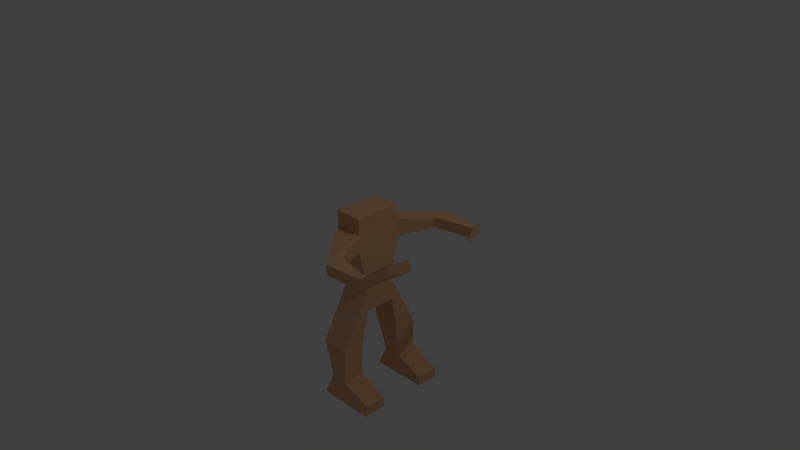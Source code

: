 # Source: frog.blend  (saved by Blender 2.67.0; exported with 4.5.12 LTS)
import bpy
from mathutils import Matrix  # noqa: F401  (used for matrix-valued properties, if any)

bpy.ops.wm.read_factory_settings(use_empty=True)
scene = bpy.context.scene
scene.name = 'Scene'

# ---- collections
col_collection_1 = bpy.data.collections.new('Collection 1'); scene.collection.children.link(col_collection_1)

# ---- materials (node trees are filled in below, after node groups)
mat_material_frog_skin = bpy.data.materials.new('Material.frog.skin')
mat_material_frog_skin.alpha_threshold = 0.0
mat_material_frog_skin.use_transparent_shadow = False
mat_material_frog_skin.preview_render_type = 'CUBE'
mat_material_frog_skin.diffuse_color = (0.8, 0.4544, 0.2453, 1.0)
mat_material_frog_skin.roughness = 0.5
mat_material_frog_skin.line_color = (0.0, 0.0, 0.0, 1.0)

# ---- material node trees

# ---- world
world_world = bpy.data.worlds.new('World'); scene.world = world_world
world_world.color = (0.05088, 0.05088, 0.05088)
world_world.use_sun_shadow = False
world_world.sun_shadow_jitter_overblur = 0.0
world_world.cycles.sampling_method = 'MANUAL'
world_world.cycles.sample_map_resolution = 256

# ---- cameras
cam_camera = bpy.data.cameras.new('Camera')
cam_camera.clip_end = 100.0
cam_camera.lens = 35.0
cam_camera.sensor_width = 32.0
cam_camera.sensor_height = 18.0
cam_camera.ortho_scale = 7.314
cam_camera.dof.focus_distance = 0.0
cam_camera.dof.aperture_fstop = 128.0

# ---- lights
light_lamp = bpy.data.lights.new('Lamp', 'POINT')
light_lamp.transmission_factor = 0.0
light_lamp.cutoff_distance = 30.0
light_lamp.energy = 100.0
light_lamp.shadow_buffer_clip_start = 1.001
light_lamp.shadow_soft_size = 0.1
light_lamp.shadow_maximum_resolution = 0.006
light_lamp.use_absolute_resolution = True
light_lamp.cycles.use_multiple_importance_sampling = False

# ---- meshes
me_cube = bpy.data.meshes.new('Cube')
me_cube.from_pydata([(3.018, -2.758, 1.286), (0.6139, -0.652, -2.106), (-0.6139, -0.652, -2.106), (2.968, -3.045, 1.286), (2.968, -3.045, 0.8284), (0.6139, -1.001, 2.106), (-0.6139, -1.001, 2.106), (3.018, -2.758, 0.8284), (1.336, -2.406, 0.8284), (0.6139, -1.001, 1.419), (-0.6139, -1.001, 1.419), (1.286, -3.18, 0.8284), (0.6139, -0.000752, -2.106), (-0.6139, -0.0007517, -2.106), (0.6139, -0.0007525, 2.106), (-0.6139, -0.0007518, 2.106), (0.6139, -0.0007524, 1.419), (-0.6139, -0.0007518, 1.419), (-0.6139, -0.0007517, 0.6953), (0.6139, -0.0007523, 0.6953), (4.021, -1.553, 1.895), (3.72, -2.403, 1.895), (3.72, -2.403, 1.438), (4.021, -1.553, 1.438), (-0.196, -1.957, -5.014), (0.5197, -0.9976, -5.054), (0.5197, -1.957, -5.014), (-0.196, -0.9976, -5.054), (1.286, -3.18, 1.286), (-0.6139, -1.001, 0.6953), (0.6139, -1.001, 0.6953), (1.336, -2.406, 1.286), (0.6139, -0.0007521, -1.146), (-0.6139, -0.0007517, -1.146), (-0.6139, -0.652, -1.146), (0.6139, -0.652, -1.146), (0.5197, -1.041, -6.093), (-0.7081, -1.041, -6.093), (-0.7081, -2.0, -6.053), (0.5197, -2.0, -6.053), (1.834, -0.9861, -5.563), (1.834, -1.946, -5.545), (1.834, -1.029, -6.028), (1.834, -1.989, -6.01), (0.5197, -0.9377, -3.616), (-0.7081, -0.9377, -3.616), (-0.7081, -1.897, -3.576), (0.5197, -1.897, -3.576)], [], [(12, 1, 2, 13), (14, 15, 6, 5), (16, 14, 5, 9), (9, 5, 6, 10), (2, 34, 33, 13), (12, 32, 35, 1), (19, 16, 9, 30), (10, 29, 11, 28), (35, 34, 46, 47), (28, 11, 4, 3), (11, 8, 7, 4), (35, 30, 29, 34), (8, 31, 0, 7), (3, 4, 22, 21), (10, 6, 15, 17), (32, 19, 30, 35), (29, 30, 8, 11), (9, 10, 28, 31), (30, 9, 31, 8), (29, 10, 17, 18), (31, 28, 3, 0), (34, 29, 18, 33), (34, 2, 45, 46), (36, 39, 38, 37), (27, 25, 36, 37), (24, 27, 37, 38), (1, 35, 47, 44), (4, 7, 23, 22), (45, 44, 25, 27), (2, 1, 44, 45), (36, 25, 40, 42), (46, 45, 27, 24), (0, 3, 21, 20), (39, 36, 42, 43), (47, 46, 24, 26), (44, 47, 26, 25), (26, 39, 43, 41), (26, 24, 38, 39), (7, 0, 20, 23), (23, 20, 21, 22), (25, 26, 41, 40), (40, 41, 43, 42)])
_uv = me_cube.uv_layers.new(name='UVMap')
_uv.uv.foreach_set('vector', [0.4859, 0.9482, 0.4194, 0.9482, 0.4193, 0.8227, 0.4859, 0.8227, 0.2224, 0.9612, 0.2225, 0.8364, 0.3247, 0.8364, 0.3246, 0.9612, 0.9653, 0.7696, 0.9656, 0.8398, 0.8634, 0.8401, 0.8631, 0.7699, 0.4857, 0.8227, 0.4159, 0.8225, 0.4161, 0.697, 0.4859, 0.6973, 0.06787, 0.4064, 0.06757, 0.5044, 0.001018, 0.5042, 0.001319, 0.4062, 0.9642, 0.4093, 0.9645, 0.5075, 0.898, 0.5077, 0.8977, 0.4095, 0.9651, 0.6956, 0.9653, 0.7696, 0.8631, 0.7699, 0.8629, 0.6959, 0.1024, 0.7663, 0.1026, 0.6924, 0.3247, 0.6968, 0.3245, 0.7435, 0.4457, 0.1842, 0.5712, 0.1836, 0.5837, 0.4435, 0.4583, 0.4441, 0.325, 0.7095, 0.3698, 0.697, 0.4147, 0.8632, 0.3698, 0.8756, 0.5847, 0.6978, 0.6516, 0.6552, 0.724, 0.8151, 0.6974, 0.8283, 0.4457, 0.1842, 0.4457, 0.0005986, 0.5712, 0.0, 0.5712, 0.1836, 1.0, 0.4088, 0.9534, 0.4093, 0.9532, 0.2362, 0.9998, 0.2357, 0.3698, 0.8756, 0.4147, 0.8632, 0.3695, 0.9566, 0.3247, 0.969, 0.1024, 0.7663, 0.1022, 0.8364, 0.0, 0.8361, 0.0002151, 0.766, 0.9645, 0.5075, 0.9651, 0.6956, 0.8629, 0.6959, 0.898, 0.5077, 0.6497, 0.4093, 0.7239, 0.5105, 0.6516, 0.6552, 0.5847, 0.6978, 0.8626, 0.7269, 0.7888, 0.8276, 0.724, 0.5391, 0.7909, 0.5817, 0.0, 0.8364, 0.07395, 0.8366, 0.06019, 0.9809, 0.01344, 0.9807, 0.1026, 0.6924, 0.1024, 0.7663, 0.0002151, 0.766, 0.0004417, 0.6921, 0.7909, 0.5817, 0.724, 0.5391, 0.8362, 0.4093, 0.8629, 0.4225, 0.06757, 0.5044, 0.1026, 0.6924, 0.0004417, 0.6921, 0.001018, 0.5042, 0.06757, 0.5044, 0.06787, 0.4064, 0.09759, 0.2528, 0.1956, 0.2572, 0.584, 0.8228, 0.4859, 0.8225, 0.4863, 0.697, 0.5844, 0.6973, 0.7918, 0.1063, 0.7187, 0.1063, 0.7189, 0.0, 0.8443, 7.422e-05, 0.202, 0.1078, 0.104, 0.1034, 0.1089, 0.0, 0.2069, 0.004361, 0.9531, 0.3119, 0.9417, 0.4093, 0.8443, 0.1478, 0.9422, 0.1551, 0.8494, 0.8276, 0.8627, 0.8537, 0.8629, 0.9909, 0.8234, 0.9139, 0.8439, 0.2534, 0.7185, 0.2533, 0.7187, 0.1063, 0.7918, 0.1063, 0.8349, 0.4093, 0.7095, 0.4093, 0.7185, 0.2533, 0.8439, 0.2534, 0.7189, 0.0, 0.7187, 0.1063, 0.5847, 0.05435, 0.5847, 0.00667, 0.1956, 0.2572, 0.09759, 0.2528, 0.104, 0.1034, 0.202, 0.1078, 0.5847, 0.8548, 0.5972, 0.8283, 0.6226, 0.9126, 0.5847, 0.9909, 0.4859, 0.8225, 0.584, 0.8228, 0.5847, 0.9572, 0.4866, 0.9569, 0.4583, 0.4441, 0.5837, 0.4435, 0.532, 0.5906, 0.4588, 0.591, 0.9422, 0.1551, 0.8443, 0.1478, 0.8553, 0.00108, 0.9532, 0.008433, 0.4588, 0.591, 0.4592, 0.697, 0.3249, 0.6932, 0.3247, 0.6455, 0.4588, 0.591, 0.532, 0.5906, 0.5847, 0.6965, 0.4592, 0.697, 0.724, 0.8276, 0.7664, 0.8472, 0.7664, 0.9833, 0.7241, 0.9637, 0.8629, 0.9909, 0.8214, 1.012, 0.7818, 0.9353, 0.8234, 0.9139, 0.626, 0.8293, 0.724, 0.8283, 0.724, 0.9675, 0.6259, 0.9682, 0.2224, 0.8364, 0.2224, 0.9344, 0.1748, 0.938, 0.1748, 0.8399])
_ca = me_cube.color_attributes.new('Col', 'BYTE_COLOR', 'CORNER')
_ca.data.foreach_set('color', [1.0, 1.0, 1.0, 1.0, 1.0, 1.0, 1.0, 1.0, 1.0, 1.0, 1.0, 1.0, 1.0, 1.0, 1.0, 1.0, 1.0, 1.0, 1.0, 1.0, 1.0, 1.0, 1.0, 1.0, 1.0, 1.0, 1.0, 1.0, 1.0, 1.0, 1.0, 1.0, 1.0, 1.0, 1.0, 1.0, 1.0, 1.0, 1.0, 1.0, 1.0, 1.0, 1.0, 1.0, 1.0, 1.0, 1.0, 1.0, 1.0, 1.0, 1.0, 1.0, 1.0, 1.0, 1.0, 1.0, 1.0, 1.0, 1.0, 1.0, 1.0, 1.0, 1.0, 1.0, 1.0, 1.0, 1.0, 1.0, 1.0, 1.0, 1.0, 1.0, 1.0, 1.0, 1.0, 1.0, 1.0, 1.0, 1.0, 1.0, 1.0, 1.0, 1.0, 1.0, 1.0, 1.0, 1.0, 1.0, 1.0, 1.0, 1.0, 1.0, 1.0, 1.0, 1.0, 1.0, 1.0, 1.0, 1.0, 1.0, 1.0, 1.0, 1.0, 1.0, 1.0, 1.0, 1.0, 1.0, 1.0, 1.0, 1.0, 1.0, 1.0, 1.0, 1.0, 1.0, 1.0, 1.0, 1.0, 1.0, 1.0, 1.0, 1.0, 1.0, 1.0, 1.0, 1.0, 1.0, 1.0, 1.0, 1.0, 1.0, 1.0, 1.0, 1.0, 1.0, 1.0, 1.0, 1.0, 1.0, 1.0, 1.0, 1.0, 1.0, 1.0, 1.0, 1.0, 1.0, 1.0, 1.0, 1.0, 1.0, 1.0, 1.0, 1.0, 1.0, 1.0, 1.0, 1.0, 1.0, 1.0, 1.0, 1.0, 1.0, 1.0, 1.0, 1.0, 1.0, 1.0, 1.0, 1.0, 1.0, 1.0, 1.0, 1.0, 1.0, 1.0, 1.0, 1.0, 1.0, 1.0, 1.0, 1.0, 1.0, 1.0, 1.0, 1.0, 1.0, 1.0, 1.0, 1.0, 1.0, 1.0, 1.0, 1.0, 1.0, 1.0, 1.0, 1.0, 1.0, 1.0, 1.0, 1.0, 1.0, 1.0, 1.0, 1.0, 1.0, 1.0, 1.0, 1.0, 1.0, 1.0, 1.0, 1.0, 1.0, 1.0, 1.0, 1.0, 1.0, 1.0, 1.0, 1.0, 1.0, 1.0, 1.0, 1.0, 1.0, 1.0, 1.0, 1.0, 1.0, 1.0, 1.0, 1.0, 1.0, 1.0, 1.0, 1.0, 1.0, 1.0, 1.0, 1.0, 1.0, 1.0, 1.0, 1.0, 1.0, 1.0, 1.0, 1.0, 1.0, 1.0, 1.0, 1.0, 1.0, 1.0, 1.0, 1.0, 1.0, 1.0, 1.0, 1.0, 1.0, 1.0, 1.0, 1.0, 1.0, 1.0, 1.0, 1.0, 1.0, 1.0, 1.0, 1.0, 1.0, 1.0, 1.0, 1.0, 1.0, 1.0, 1.0, 1.0, 1.0, 1.0, 1.0, 1.0, 1.0, 1.0, 1.0, 1.0, 1.0, 1.0, 1.0, 1.0, 1.0, 1.0, 1.0, 1.0, 1.0, 1.0, 1.0, 1.0, 1.0, 1.0, 1.0, 1.0, 1.0, 1.0, 1.0, 1.0, 1.0, 1.0, 1.0, 1.0, 1.0, 1.0, 1.0, 1.0, 1.0, 1.0, 1.0, 1.0, 1.0, 1.0, 1.0, 1.0, 1.0, 1.0, 1.0, 1.0, 1.0, 1.0, 1.0, 1.0, 1.0, 1.0, 1.0, 1.0, 1.0, 1.0, 1.0, 1.0, 1.0, 1.0, 1.0, 1.0, 1.0, 1.0, 1.0, 1.0, 1.0, 1.0, 1.0, 1.0, 1.0, 1.0, 1.0, 1.0, 1.0, 1.0, 1.0, 1.0, 1.0, 1.0, 1.0, 1.0, 1.0, 1.0, 1.0, 1.0, 1.0, 1.0, 1.0, 1.0, 1.0, 1.0, 1.0, 1.0, 1.0, 1.0, 1.0, 1.0, 1.0, 1.0, 1.0, 1.0, 1.0, 1.0, 1.0, 1.0, 1.0, 1.0, 1.0, 1.0, 1.0, 1.0, 1.0, 1.0, 1.0, 1.0, 1.0, 1.0, 1.0, 1.0, 1.0, 1.0, 1.0, 1.0, 1.0, 1.0, 1.0, 1.0, 1.0, 1.0, 1.0, 1.0, 1.0, 1.0, 1.0, 1.0, 1.0, 1.0, 1.0, 1.0, 1.0, 1.0, 1.0, 1.0, 1.0, 1.0, 1.0, 1.0, 1.0, 1.0, 1.0, 1.0, 1.0, 1.0, 1.0, 1.0, 1.0, 1.0, 1.0, 1.0, 1.0, 1.0, 1.0, 1.0, 1.0, 1.0, 1.0, 1.0, 1.0, 1.0, 1.0, 1.0, 1.0, 1.0, 1.0, 1.0, 1.0, 1.0, 1.0, 1.0, 1.0, 1.0, 1.0, 1.0, 1.0, 1.0, 1.0, 1.0, 1.0, 1.0, 1.0, 1.0, 1.0, 1.0, 1.0, 1.0, 1.0, 1.0, 1.0, 1.0, 1.0, 1.0, 1.0, 1.0, 1.0, 1.0, 1.0, 1.0, 1.0, 1.0, 1.0, 1.0, 1.0, 1.0, 1.0, 1.0, 1.0, 1.0, 1.0, 1.0, 1.0, 1.0, 1.0, 1.0, 1.0, 1.0, 1.0, 1.0, 1.0, 1.0, 1.0, 1.0, 1.0, 1.0, 1.0, 1.0, 1.0, 1.0, 1.0, 1.0, 1.0, 1.0, 1.0, 1.0, 1.0, 1.0, 1.0, 1.0, 1.0, 1.0, 1.0, 1.0, 1.0, 1.0, 1.0, 1.0, 1.0, 1.0, 1.0, 1.0, 1.0, 1.0, 1.0, 1.0, 1.0, 1.0, 1.0, 1.0, 1.0, 1.0, 1.0, 1.0, 1.0, 1.0, 1.0, 1.0, 1.0, 1.0, 1.0, 1.0, 1.0, 1.0, 1.0, 1.0, 1.0, 1.0, 1.0, 1.0, 1.0, 1.0, 1.0, 1.0, 1.0, 1.0, 1.0, 1.0, 1.0, 1.0, 1.0, 1.0, 1.0, 1.0, 1.0, 1.0, 1.0, 1.0, 1.0, 1.0, 1.0, 1.0, 1.0, 1.0, 1.0, 1.0, 1.0, 1.0, 1.0, 1.0, 1.0, 1.0, 1.0, 1.0, 1.0, 1.0, 1.0, 1.0, 1.0, 1.0, 1.0, 1.0, 1.0, 1.0, 1.0, 1.0, 1.0, 1.0, 1.0, 1.0, 1.0, 1.0, 1.0, 1.0, 1.0, 1.0, 1.0, 1.0, 1.0, 1.0, 1.0, 1.0, 1.0, 1.0, 1.0, 1.0, 1.0, 1.0, 1.0, 1.0, 1.0, 1.0, 1.0, 1.0, 1.0, 1.0, 1.0, 1.0, 1.0, 1.0, 1.0, 1.0, 1.0, 1.0, 1.0, 1.0, 1.0, 1.0, 1.0, 1.0, 1.0, 1.0, 1.0, 1.0, 1.0, 1.0, 1.0, 1.0, 1.0])
me_cube.materials.append(mat_material_frog_skin)
me_cube.use_remesh_preserve_volume = False
me_cube.use_remesh_preserve_attributes = False
me_cube.use_mirror_vertex_groups = False
me_cube.update()

# ---- objects
ob_cube = bpy.data.objects.new('Cube', me_cube)
ob_lamp = bpy.data.objects.new('Lamp', light_lamp)
ob_camera = bpy.data.objects.new('Camera', cam_camera)

# ---- transforms, parenting, visibility, modifiers, constraints
ob_cube.location = (-0.01782, -0.06601, 0.01567)
ob_cube.scale = (0.3196, 0.3196, 0.3196)
ob_cube.lock_rotations_4d = False
ob_cube.empty_display_type = 'ARROWS'
ob_cube.lineart.crease_threshold = 0.0
_m = ob_cube.modifiers.new('Mirror', 'MIRROR')
_m.use_axis = (False, True, False)
_m.use_mirror_merge = False
_m.use_mirror_u = True
ob_lamp.location = (4.076, 1.005, 5.904)
ob_lamp.rotation_euler = (0.6503, 0.05522, 1.866)
ob_lamp.lock_rotations_4d = False
ob_lamp.empty_display_type = 'ARROWS'
ob_lamp.color = (0.0, 0.0, 0.0, 0.0)
ob_lamp.lineart.crease_threshold = 0.0
ob_camera.location = (7.481, -6.508, 5.344)
ob_camera.rotation_euler = (1.109, 0.01082, 0.8149)
ob_camera.lock_rotations_4d = False
ob_camera.empty_display_type = 'ARROWS'
ob_camera.color = (0.0, 0.0, 0.0, 0.0)
ob_camera.display_type = 'WIRE'
ob_camera.lineart.crease_threshold = 0.0

# ---- collection membership
col_collection_1.objects.link(ob_cube)
col_collection_1.objects.link(ob_lamp)
col_collection_1.objects.link(ob_camera)

# ---- scene / render settings (as saved in the file)
scene.camera = ob_camera
scene.frame_start = 1; scene.frame_end = 250; scene.frame_set(1)
scene.render.engine = 'BLENDER_EEVEE_NEXT'
scene.render.image_settings.color_mode = 'RGB'
scene.render.image_settings.compression = 90
scene.render.resolution_percentage = 50
scene.render.dither_intensity = 0.0
scene.cycles.use_denoising = False
scene.cycles.samples = 10
scene.cycles.sampling_pattern = 'TABULATED_SOBOL'
scene.cycles.light_sampling_threshold = 0.0
scene.cycles.use_adaptive_sampling = False
scene.cycles.use_light_tree = False
scene.cycles.blur_glossy = 0.0
scene.cycles.volume_bounces = 1
scene.cycles.pixel_filter_type = 'GAUSSIAN'
scene.cycles.sample_clamp_indirect = 0.0
scene.view_settings.view_transform = 'Standard'
bpy.context.view_layer.update()
